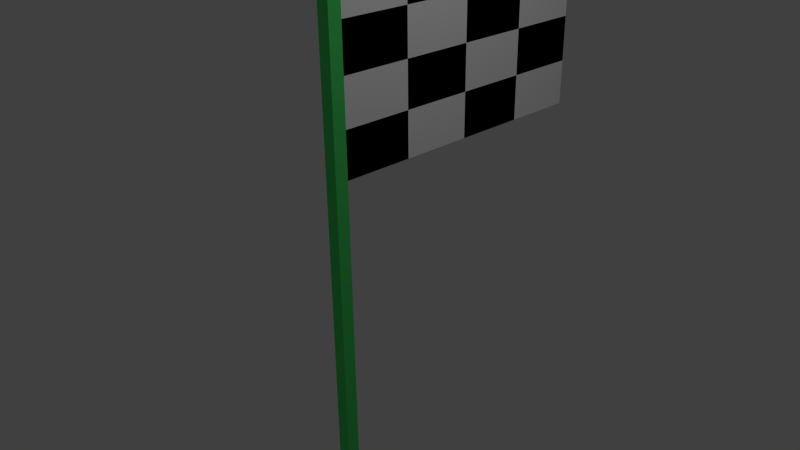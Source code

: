 # Source: Goal.blend  (saved by Blender 2.71.0; exported with 4.5.12 LTS)
import bpy
from mathutils import Matrix  # noqa: F401  (used for matrix-valued properties, if any)

bpy.ops.wm.read_factory_settings(use_empty=True)
scene = bpy.context.scene
scene.name = 'Scene'

# ---- collections
col_collection_1 = bpy.data.collections.new('Collection 1'); scene.collection.children.link(col_collection_1)

# ---- materials (node trees are filled in below, after node groups)
mat_material = bpy.data.materials.new('Material')
mat_material.alpha_threshold = 0.0
mat_material.use_transparent_shadow = False
mat_material.roughness = 0.5
mat_material.line_color = (0.0, 0.0, 0.0, 1.0)
mat_whitecheckers = bpy.data.materials.new('WhiteCheckers')
mat_whitecheckers.alpha_threshold = 0.0
mat_whitecheckers.use_transparent_shadow = False
mat_whitecheckers.diffuse_color = (1.0, 1.0, 1.0, 1.0)
mat_whitecheckers.roughness = 0.5
mat_whitecheckers.line_color = (0.0, 0.0, 0.0, 1.0)
mat_blackcheckers = bpy.data.materials.new('BlackCheckers')
mat_blackcheckers.alpha_threshold = 0.0
mat_blackcheckers.use_transparent_shadow = False
mat_blackcheckers.diffuse_color = (0.0, 0.0, 0.0, 1.0)
mat_blackcheckers.roughness = 0.5
mat_blackcheckers.line_color = (0.0, 0.0, 0.0, 1.0)
mat_polecolor = bpy.data.materials.new('PoleColor')
mat_polecolor.alpha_threshold = 0.0
mat_polecolor.use_transparent_shadow = False
mat_polecolor.diffuse_color = (0.08322, 0.8007, 0.1635, 1.0)
mat_polecolor.roughness = 0.5
mat_polecolor.line_color = (0.0, 0.0, 0.0, 1.0)

# ---- material node trees

# ---- world
world_world = bpy.data.worlds.new('World'); scene.world = world_world
world_world.color = (0.05088, 0.05088, 0.05088)
world_world.use_sun_shadow = False
world_world.sun_shadow_jitter_overblur = 0.0
world_world.cycles.sampling_method = 'MANUAL'
world_world.cycles.sample_map_resolution = 256

# ---- cameras
cam_camera = bpy.data.cameras.new('Camera')
cam_camera.clip_end = 100.0
cam_camera.lens = 35.0
cam_camera.sensor_width = 32.0
cam_camera.sensor_height = 18.0
cam_camera.ortho_scale = 7.314
cam_camera.dof.focus_distance = 0.0
cam_camera.dof.aperture_fstop = 128.0

# ---- lights
light_lamp = bpy.data.lights.new('Lamp', 'POINT')
light_lamp.transmission_factor = 0.0
light_lamp.cutoff_distance = 30.0
light_lamp.energy = 100.0
light_lamp.shadow_buffer_clip_start = 1.001
light_lamp.shadow_soft_size = 0.1
light_lamp.shadow_maximum_resolution = 0.006
light_lamp.use_absolute_resolution = True
light_lamp.cycles.use_multiple_importance_sampling = False

# ---- meshes
me_cube = bpy.data.meshes.new('Cube')
me_cube.from_pydata([(-0.09188, -0.636, -5.517), (-0.09188, -0.4523, -5.517), (0.09188, -0.4523, -5.517), (0.09188, -0.636, -5.517), (-0.09188, -0.636, 3.893), (-0.09188, -0.4523, 3.893), (0.09188, -0.4523, 3.893), (0.09188, -0.636, 3.893), (-0.09188, -0.4523, 1.026), (0.09188, -0.4523, 1.026), (-0.05719, -0.4523, 3.748), (0.05719, -0.4523, 3.748), (-0.05719, -0.4523, 1.171), (0.05719, -0.4523, 1.171), (-0.05719, -0.4523, 2.459), (0.05719, -0.4523, 2.459), (-0.05719, 3.663, 3.748), (0.05719, 3.663, 3.748), (-0.05719, 3.663, 1.171), (0.05719, 3.663, 1.171), (-0.05719, 3.663, 2.459), (0.05719, 3.663, 2.459), (0.05719, 1.605, 2.459), (0.05719, 1.605, 1.171), (-0.05719, 1.605, 1.171), (-0.05719, 1.605, 2.459), (-0.05719, 1.605, 3.748), (0.05719, 1.605, 3.748), (-0.05719, -0.4523, 3.103), (0.05719, -0.4523, 3.103), (-0.05719, 3.663, 3.103), (0.05719, 3.663, 3.103), (0.05719, 1.605, 3.103), (-0.05719, 1.605, 3.103), (-0.05719, -0.4523, 1.815), (0.05719, -0.4523, 1.815), (-0.05719, 3.663, 1.815), (0.05719, 3.663, 1.815), (-0.05719, 1.605, 1.815), (0.05719, 1.605, 1.815), (0.05719, 0.5765, 2.459), (-0.05719, 0.5765, 1.171), (-0.05719, 0.5765, 3.748), (0.05719, 0.5765, 1.171), (-0.05719, 0.5765, 2.459), (0.05719, 0.5765, 3.748), (0.05719, 0.5765, 3.103), (-0.05719, 0.5765, 3.103), (-0.05719, 0.5765, 1.815), (0.05719, 0.5765, 1.815), (0.05719, 2.634, 1.171), (-0.05719, 2.634, 2.459), (0.05719, 2.634, 3.748), (0.05719, 2.634, 2.459), (-0.05719, 2.634, 1.171), (-0.05719, 2.634, 3.748), (0.05719, 2.634, 3.103), (-0.05719, 2.634, 3.103), (-0.05719, 2.634, 1.815), (0.05719, 2.634, 1.815)], [], [(0, 1, 2, 3), (4, 7, 6, 5), (6, 7, 3, 2, 9), (58, 51, 20, 36), (59, 50, 19, 37), (30, 16, 17, 31), (36, 20, 21, 37), (50, 54, 18, 19), (55, 52, 17, 16), (56, 53, 21, 31), (57, 55, 16, 30), (48, 44, 25, 38), (49, 43, 23, 39), (43, 41, 24, 23), (42, 45, 27, 26), (46, 40, 22, 32), (47, 42, 26, 33), (4, 5, 8, 1, 0), (8, 5, 6, 9, 13, 35, 15, 29, 11, 10, 28, 14, 34, 12), (20, 30, 31, 21), (52, 56, 31, 17), (51, 57, 30, 20), (45, 46, 32, 27), (44, 47, 33, 25), (54, 58, 36, 18), (53, 59, 37, 21), (18, 36, 37, 19), (41, 48, 38, 24), (40, 49, 39, 22), (34, 14, 44, 48), (35, 13, 43, 49), (13, 12, 41, 43), (10, 11, 45, 42), (29, 15, 40, 46), (28, 10, 42, 47), (11, 29, 46, 45), (14, 28, 47, 44), (12, 34, 48, 41), (15, 35, 49, 40), (38, 25, 51, 58), (39, 23, 50, 59), (23, 24, 54, 50), (26, 27, 52, 55), (32, 22, 53, 56), (33, 26, 55, 57), (27, 32, 56, 52), (25, 33, 57, 51), (24, 38, 58, 54), (22, 39, 59, 53), (0, 3, 7, 4), (1, 8, 12, 13, 9, 2)])
me_cube.polygons.foreach_set('material_index', [3, 3, 3, 2, 1, 2, 2, 1, 2, 1, 2, 2, 1, 1, 2, 1, 2, 3, 3, 1, 2, 1, 2, 1, 1, 2, 1, 1, 2, 1, 2, 2, 1, 2, 1, 1, 2, 2, 1, 1, 2, 2, 1, 2, 1, 1, 2, 2, 1, 3, 3])
me_cube.materials.append(mat_material)
me_cube.materials.append(mat_whitecheckers)
me_cube.materials.append(mat_blackcheckers)
me_cube.materials.append(mat_polecolor)
me_cube.use_remesh_preserve_volume = False
me_cube.use_remesh_preserve_attributes = False
me_cube.use_mirror_vertex_groups = False
me_cube.update()

# ---- objects
ob_cube = bpy.data.objects.new('Cube', me_cube)
ob_lamp = bpy.data.objects.new('Lamp', light_lamp)
ob_camera = bpy.data.objects.new('Camera', cam_camera)

# ---- transforms, parenting, visibility, modifiers, constraints
ob_cube.location = (0.0, 0.0, 0.0)
ob_cube.lock_rotations_4d = False
ob_cube.empty_display_type = 'ARROWS'
ob_cube.lineart.crease_threshold = 0.0
_vg = ob_cube.vertex_groups.new(name='BlackCheckers')
_vg = ob_cube.vertex_groups.new(name='WhiteCheckers')
ob_lamp.location = (4.076, 1.005, 5.904)
ob_lamp.rotation_euler = (0.6503, 0.05522, 1.866)
ob_lamp.lock_rotations_4d = False
ob_lamp.empty_display_type = 'ARROWS'
ob_lamp.color = (0.0, 0.0, 0.0, 0.0)
ob_lamp.lineart.crease_threshold = 0.0
ob_camera.location = (7.481, -6.508, 5.344)
ob_camera.rotation_euler = (1.109, 0.01082, 0.8149)
ob_camera.lock_rotations_4d = False
ob_camera.empty_display_type = 'ARROWS'
ob_camera.color = (0.0, 0.0, 0.0, 0.0)
ob_camera.display_type = 'WIRE'
ob_camera.lineart.crease_threshold = 0.0

# ---- collection membership
col_collection_1.objects.link(ob_cube)
col_collection_1.objects.link(ob_lamp)
col_collection_1.objects.link(ob_camera)

# ---- scene / render settings (as saved in the file)
scene.camera = ob_camera
scene.frame_start = 1; scene.frame_end = 250; scene.frame_set(1)
scene.render.engine = 'BLENDER_EEVEE_NEXT'
scene.render.resolution_percentage = 50
scene.render.dither_intensity = 0.0
scene.cycles.use_denoising = False
scene.cycles.samples = 10
scene.cycles.sampling_pattern = 'TABULATED_SOBOL'
scene.cycles.light_sampling_threshold = 0.0
scene.cycles.use_adaptive_sampling = False
scene.cycles.use_light_tree = False
scene.cycles.blur_glossy = 0.0
scene.cycles.volume_bounces = 1
scene.cycles.pixel_filter_type = 'GAUSSIAN'
scene.cycles.sample_clamp_indirect = 0.0
scene.view_settings.view_transform = 'Standard'
bpy.context.view_layer.update()
